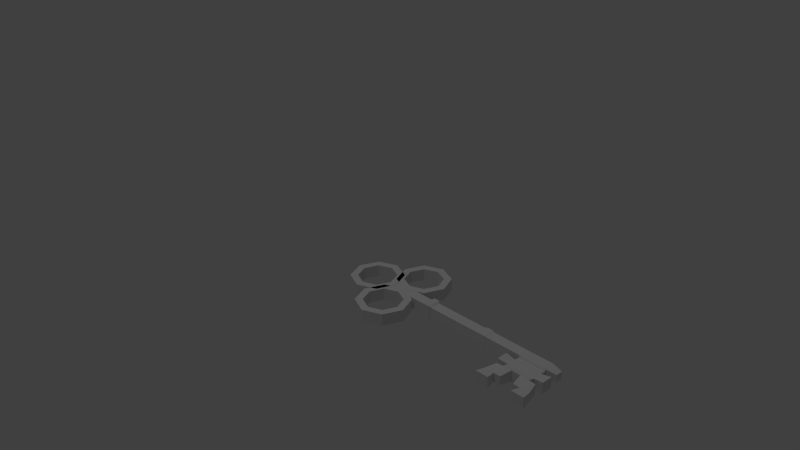 # Source: Key.blend  (saved by Blender 2.73.0; exported with 4.5.12 LTS)
import bpy
from mathutils import Matrix  # noqa: F401  (used for matrix-valued properties, if any)

bpy.ops.wm.read_factory_settings(use_empty=True)
scene = bpy.context.scene
scene.name = 'Scene'

# ---- collections
col_collection_1 = bpy.data.collections.new('Collection 1'); scene.collection.children.link(col_collection_1)

# ---- world
world_world = bpy.data.worlds.new('World'); scene.world = world_world
world_world.color = (0.05088, 0.05088, 0.05088)
world_world.use_sun_shadow = False
world_world.sun_shadow_jitter_overblur = 0.0
world_world.cycles.sampling_method = 'MANUAL'
world_world.cycles.sample_map_resolution = 256

# ---- cameras
cam_camera = bpy.data.cameras.new('Camera')
cam_camera.clip_end = 100.0
cam_camera.lens = 35.0
cam_camera.sensor_width = 32.0
cam_camera.sensor_height = 18.0
cam_camera.ortho_scale = 7.314
cam_camera.dof.focus_distance = 0.0
cam_camera.dof.aperture_fstop = 128.0

# ---- lights
light_lamp = bpy.data.lights.new('Lamp', 'POINT')
light_lamp.transmission_factor = 0.0
light_lamp.cutoff_distance = 30.0
light_lamp.energy = 100.0
light_lamp.shadow_buffer_clip_start = 1.001
light_lamp.shadow_soft_size = 0.1
light_lamp.shadow_maximum_resolution = 0.006
light_lamp.use_absolute_resolution = True
light_lamp.cycles.use_multiple_importance_sampling = False

# ---- meshes
me_cube_001 = bpy.data.meshes.new('Cube.001')
me_cube_001.from_pydata([(-0.159, -0.0314, -0.03323), (-0.159, 0.0314, -0.03323), (1.02, 0.02142, -0.02267), (1.02, -0.02142, -0.02267), (-0.159, -0.0314, 0.03323), (-0.159, 0.0314, 0.03323), (1.02, 0.02142, 0.02267), (1.02, -0.02142, 0.02267), (0.9617, 0.0314, 0.03323), (0.9617, 0.0314, -0.03323), (0.9617, -0.0314, 0.03323), (0.9617, -0.0314, -0.03323), (0.7985, 0.0314, -0.03323), (0.7985, -0.0314, 0.03323), (0.7985, 0.0314, 0.03323), (0.7985, -0.0314, -0.03323), (0.9617, -0.1224, 0.02424), (0.9617, -0.1224, -0.02424), (0.7985, -0.1224, 0.02424), (0.7985, -0.1224, -0.02424), (0.9617, -0.158, 0.03323), (0.9617, -0.158, -0.03323), (0.7985, -0.158, 0.03323), (0.7985, -0.158, -0.03323), (0.9617, -0.2267, 0.02594), (0.9617, -0.2267, -0.02594), (0.7985, -0.2267, 0.02594), (0.7985, -0.2267, -0.02594), (0.8529, 0.0314, 0.03323), (0.9073, 0.0314, 0.03323), (0.8529, -0.0314, -0.03323), (0.9073, -0.0314, -0.03323), (0.9073, 0.0314, -0.03323), (0.8529, 0.0314, -0.03323), (0.9073, -0.0314, 0.03323), (0.8529, -0.0314, 0.03323), (0.8529, -0.1224, -0.02424), (0.9073, -0.1224, -0.02424), (0.9073, -0.1224, 0.02424), (0.8529, -0.1224, 0.02424), (0.8529, -0.158, -0.03323), (0.9073, -0.158, -0.03323), (0.9073, -0.158, 0.03323), (0.8529, -0.158, 0.03323), (0.8393, -0.2267, -0.02594), (0.9209, -0.2267, -0.02594), (0.9209, -0.2267, 0.02594), (0.8393, -0.2267, 0.02594), (1.001, -0.158, 0.02885), (1.001, -0.158, -0.02885), (0.7589, -0.158, 0.02885), (0.7589, -0.158, -0.02885), (1.02, -0.2267, 0.02594), (1.02, -0.2267, -0.02594), (0.7406, -0.2267, 0.02594), (0.7406, -0.2267, -0.02594), (0.9519, -0.2814, 0.03323), (0.9519, -0.2814, -0.03323), (0.8083, -0.2814, 0.03323), (0.8083, -0.2814, -0.03323), (1.029, -0.2814, 0.03323), (1.029, -0.2814, -0.03323), (0.7308, -0.2814, 0.03323), (0.7308, -0.2814, -0.03323), (0.7985, -0.06767, 0.02424), (0.7985, -0.06767, -0.02424), (0.9617, -0.06767, 0.02424), (0.9617, -0.06767, -0.02424), (0.8529, -0.06767, -0.02424), (0.9073, -0.06767, -0.02424), (0.9073, -0.06767, 0.02424), (0.8529, -0.06767, 0.02424), (1.021, -0.1279, 0.03323), (1.021, -0.1279, -0.03323), (0.7396, -0.1279, 0.03323), (0.7396, -0.1279, -0.03323), (0.7396, -0.06225, 0.03323), (0.7396, -0.06225, -0.03323), (1.021, -0.06225, 0.03323), (1.021, -0.06225, -0.03323), (0.1343, 0.04083, -0.04321), (0.1343, -0.04083, 0.04321), (0.1343, 0.04083, 0.04321), (0.1343, -0.04083, -0.04321), (0.1659, 0.04083, 0.04321), (0.1659, -0.04083, -0.04321), (0.1659, 0.04083, -0.04321), (0.1659, -0.04083, 0.04321), (0.1788, 0.0314, 0.03323), (0.1788, -0.0314, -0.03323), (0.1788, 0.0314, -0.03323), (0.1788, -0.0314, 0.03323), (0.1178, 0.0314, -0.03323), (0.1178, -0.0314, 0.03323), (0.1178, 0.0314, 0.03323), (0.1178, -0.0314, -0.03323), (0.5126, 0.0314, 0.03323), (0.5126, -0.0314, -0.03323), (0.5126, 0.0314, -0.03323), (0.5126, -0.0314, 0.03323), (0.5788, 0.0314, 0.03323), (0.5788, -0.0314, -0.03323), (0.5788, 0.0314, -0.03323), (0.5788, -0.0314, 0.03323), (0.5253, 0.03591, -0.03801), (0.5253, -0.03591, 0.03801), (0.5253, 0.03591, 0.03801), (0.5253, -0.03591, -0.03801), (0.5632, 0.03591, 0.03801), (0.5632, -0.03591, -0.03801), (0.5632, 0.03591, -0.03801), (0.5632, -0.03591, 0.03801), (0.7985, -0.03819, 0.021), (0.9617, -0.03819, 0.021), (0.9617, -0.03819, -0.021), (0.7985, -0.03819, -0.021), (0.8529, -0.03819, -0.021), (0.9073, -0.03819, -0.021), (0.9073, -0.03819, 0.021), (0.8529, -0.03819, 0.021), (-0.2913, 0.159, -0.0354), (-0.2913, 0.159, 0.03566), (-0.1789, 0.1124, -0.0354), (-0.1789, 0.1124, 0.03566), (-0.1323, -6.95e-09, -0.0354), (-0.1323, -6.95e-09, 0.03566), (-0.1789, -0.1124, -0.0354), (-0.1789, -0.1124, 0.03566), (-0.2913, -0.159, -0.0354), (-0.2913, -0.159, 0.03566), (-0.4037, -0.1124, -0.0354), (-0.4037, -0.1124, 0.03566), (-0.4503, 1.896e-09, -0.0354), (-0.4503, 1.896e-09, 0.03566), (-0.4037, 0.1124, -0.0354), (-0.4037, 0.1124, 0.03566), (-0.2913, 0.1137, 0.03566), (-0.2109, 0.0804, 0.03566), (-0.1776, -4.633e-09, 0.03566), (-0.2109, -0.0804, 0.03566), (-0.2913, -0.1137, 0.03566), (-0.3717, -0.0804, 0.03566), (-0.405, 1.693e-09, 0.03566), (-0.3717, 0.0804, 0.03566), (-0.2913, 0.1137, -0.0354), (-0.2109, 0.0804, -0.0354), (-0.1776, -4.633e-09, -0.0354), (-0.2109, -0.0804, -0.0354), (-0.2913, -0.1137, -0.0354), (-0.3717, -0.0804, -0.0354), (-0.405, 1.693e-09, -0.0354), (-0.3717, 0.0804, -0.0354), (-0.06869, 0.318, -0.0354), (-0.06869, 0.318, 0.03566), (0.04374, 0.2714, -0.0354), (0.04374, 0.2714, 0.03566), (0.0903, 0.159, -0.0354), (0.0903, 0.159, 0.03566), (0.04374, 0.04657, -0.0354), (0.04374, 0.04657, 0.03566), (-0.06869, 0.0, -0.0354), (-0.06869, 0.0, 0.03566), (-0.1811, 0.04657, -0.0354), (-0.1811, 0.04657, 0.03566), (-0.2277, 0.159, -0.0354), (-0.2277, 0.159, 0.03566), (-0.1811, 0.2714, -0.0354), (-0.1811, 0.2714, 0.03566), (-0.06869, 0.2727, 0.03566), (0.01171, 0.2394, 0.03566), (0.04502, 0.159, 0.03566), (0.01171, 0.07859, 0.03566), (-0.06869, 0.04529, 0.03566), (-0.1491, 0.07859, 0.03566), (-0.1824, 0.159, 0.03566), (-0.1491, 0.2394, 0.03566), (-0.06869, 0.2727, -0.0354), (0.01171, 0.2394, -0.0354), (0.04502, 0.159, -0.0354), (0.01171, 0.07859, -0.0354), (-0.06869, 0.04529, -0.0354), (-0.1491, 0.07859, -0.0354), (-0.1824, 0.159, -0.0354), (-0.1491, 0.2394, -0.0354), (-0.06869, 0.0, -0.0354), (-0.06869, 0.0, 0.03566), (0.04374, -0.04657, -0.0354), (0.04374, -0.04657, 0.03566), (0.0903, -0.159, -0.0354), (0.0903, -0.159, 0.03566), (0.04374, -0.2714, -0.0354), (0.04374, -0.2714, 0.03566), (-0.06869, -0.318, -0.0354), (-0.06869, -0.318, 0.03566), (-0.1811, -0.2714, -0.0354), (-0.1811, -0.2714, 0.03566), (-0.2277, -0.159, -0.0354), (-0.2277, -0.159, 0.03566), (-0.1811, -0.04657, -0.0354), (-0.1811, -0.04657, 0.03566), (-0.06869, -0.04529, 0.03566), (0.01171, -0.07859, 0.03566), (0.04502, -0.159, 0.03566), (0.01171, -0.2394, 0.03566), (-0.06869, -0.2727, 0.03566), (-0.1491, -0.2394, 0.03566), (-0.1824, -0.159, 0.03566), (-0.1491, -0.07859, 0.03566), (-0.06869, -0.04529, -0.0354), (0.01171, -0.07859, -0.0354), (0.04502, -0.159, -0.0354), (0.01171, -0.2394, -0.0354), (-0.06869, -0.2727, -0.0354), (-0.1491, -0.2394, -0.0354), (-0.1824, -0.159, -0.0354), (-0.1491, -0.07859, -0.0354)], [], [(4, 5, 1, 0), (8, 6, 2, 9), (6, 7, 3, 2), (93, 4, 0, 95), (11, 9, 2, 3), (93, 94, 5, 4), (7, 6, 8, 10), (31, 32, 9, 11), (7, 10, 11, 3), (29, 8, 9, 32), (100, 14, 12, 102), (101, 102, 12, 15), (35, 28, 14, 13), (67, 66, 78, 79), (18, 19, 23, 22), (71, 64, 18, 39), (64, 65, 77, 76), (69, 67, 17, 37), (20, 24, 52, 48), (39, 18, 22, 43), (17, 16, 20, 21), (37, 17, 21, 41), (47, 26, 27, 44), (43, 22, 26, 47), (25, 21, 49, 53), (41, 21, 25, 45), (23, 40, 44, 27), (41, 45, 46, 42), (20, 42, 46, 24), (40, 41, 42, 43), (24, 46, 45, 25), (40, 43, 47, 44), (19, 36, 40, 23), (36, 37, 41, 40), (16, 38, 42, 20), (38, 39, 43, 42), (65, 68, 36, 19), (68, 69, 37, 36), (66, 70, 38, 16), (70, 71, 39, 38), (10, 8, 29, 34), (34, 29, 28, 35), (14, 28, 33, 12), (28, 29, 32, 33), (15, 12, 33, 30), (30, 33, 32, 31), (50, 51, 55, 54), (49, 48, 52, 53), (23, 27, 55, 51), (26, 22, 50, 54), (55, 27, 59, 63), (26, 54, 62, 58), (22, 23, 51, 50), (21, 20, 48, 49), (59, 58, 62, 63), (56, 57, 61, 60), (52, 24, 56, 60), (25, 53, 61, 57), (54, 55, 63, 62), (53, 52, 60, 61), (27, 26, 58, 59), (24, 25, 57, 56), (118, 119, 71, 70), (113, 118, 70, 66), (116, 117, 69, 68), (115, 116, 68, 65), (117, 114, 67, 69), (114, 113, 66, 67), (119, 112, 64, 71), (112, 115, 65, 64), (76, 77, 75, 74), (79, 78, 72, 73), (17, 67, 79, 73), (66, 16, 72, 78), (18, 64, 76, 74), (65, 19, 75, 77), (19, 18, 74, 75), (16, 17, 73, 72), (95, 92, 80, 83), (94, 82, 80, 92), (87, 84, 82, 81), (87, 81, 83, 85), (91, 87, 85, 89), (91, 88, 84, 87), (83, 80, 86, 85), (82, 84, 86, 80), (99, 96, 88, 91), (99, 91, 89, 97), (85, 86, 90, 89), (84, 88, 90, 86), (5, 94, 92, 1), (0, 1, 92, 95), (81, 82, 94, 93), (81, 93, 95, 83), (105, 99, 97, 107), (105, 106, 96, 99), (89, 90, 98, 97), (88, 96, 98, 90), (13, 14, 100, 103), (13, 103, 101, 15), (109, 110, 102, 101), (108, 100, 102, 110), (96, 106, 104, 98), (97, 98, 104, 107), (111, 108, 106, 105), (111, 105, 107, 109), (103, 111, 109, 101), (103, 100, 108, 111), (106, 108, 110, 104), (107, 104, 110, 109), (13, 15, 115, 112), (35, 13, 112, 119), (11, 10, 113, 114), (31, 11, 114, 117), (15, 30, 116, 115), (30, 31, 117, 116), (10, 34, 118, 113), (34, 35, 119, 118), (120, 121, 123, 122), (122, 123, 125, 124), (124, 125, 127, 126), (126, 127, 129, 128), (128, 129, 131, 130), (130, 131, 133, 132), (132, 133, 135, 134), (134, 135, 121, 120), (121, 135, 143, 136), (135, 133, 142, 143), (133, 131, 141, 142), (131, 129, 140, 141), (129, 127, 139, 140), (127, 125, 138, 139), (125, 123, 137, 138), (123, 121, 136, 137), (136, 143, 151, 144), (143, 142, 150, 151), (142, 141, 149, 150), (141, 140, 148, 149), (140, 139, 147, 148), (139, 138, 146, 147), (138, 137, 145, 146), (137, 136, 144, 145), (132, 150, 149, 130), (134, 151, 150, 132), (120, 144, 151, 134), (122, 145, 144, 120), (124, 146, 145, 122), (126, 147, 146, 124), (128, 148, 147, 126), (130, 149, 148, 128), (152, 153, 155, 154), (154, 155, 157, 156), (156, 157, 159, 158), (158, 159, 161, 160), (160, 161, 163, 162), (162, 163, 165, 164), (164, 165, 167, 166), (166, 167, 153, 152), (153, 167, 175, 168), (167, 165, 174, 175), (165, 163, 173, 174), (163, 161, 172, 173), (161, 159, 171, 172), (159, 157, 170, 171), (157, 155, 169, 170), (155, 153, 168, 169), (168, 175, 183, 176), (175, 174, 182, 183), (174, 173, 181, 182), (173, 172, 180, 181), (172, 171, 179, 180), (171, 170, 178, 179), (170, 169, 177, 178), (169, 168, 176, 177), (164, 182, 181, 162), (166, 183, 182, 164), (152, 176, 183, 166), (154, 177, 176, 152), (156, 178, 177, 154), (158, 179, 178, 156), (160, 180, 179, 158), (162, 181, 180, 160), (184, 185, 187, 186), (186, 187, 189, 188), (188, 189, 191, 190), (190, 191, 193, 192), (192, 193, 195, 194), (194, 195, 197, 196), (196, 197, 199, 198), (198, 199, 185, 184), (185, 199, 207, 200), (199, 197, 206, 207), (197, 195, 205, 206), (195, 193, 204, 205), (193, 191, 203, 204), (191, 189, 202, 203), (189, 187, 201, 202), (187, 185, 200, 201), (200, 207, 215, 208), (207, 206, 214, 215), (206, 205, 213, 214), (205, 204, 212, 213), (204, 203, 211, 212), (203, 202, 210, 211), (202, 201, 209, 210), (201, 200, 208, 209), (196, 214, 213, 194), (198, 215, 214, 196), (184, 208, 215, 198), (186, 209, 208, 184), (188, 210, 209, 186), (190, 211, 210, 188), (192, 212, 211, 190), (194, 213, 212, 192)])
me_cube_001.use_remesh_preserve_volume = False
me_cube_001.use_remesh_preserve_attributes = False
me_cube_001.use_mirror_vertex_groups = False
me_cube_001.update()

# ---- objects
ob_key = bpy.data.objects.new('Key', me_cube_001)
ob_lamp = bpy.data.objects.new('Lamp', light_lamp)
ob_camera = bpy.data.objects.new('Camera', cam_camera)

# ---- transforms, parenting, visibility, modifiers, constraints
ob_key.location = (0.432, 0.0, 0.0)
ob_key.lineart.crease_threshold = 0.0
ob_lamp.location = (0.03589, -1.354, 5.904)
ob_lamp.rotation_euler = (0.6503, 0.05522, 1.866)
ob_lamp.lock_rotations_4d = False
ob_lamp.empty_display_type = 'ARROWS'
ob_lamp.color = (0.0, 0.0, 0.0, 0.0)
ob_lamp.lineart.crease_threshold = 0.0
ob_camera.location = (3.466, -2.919, 2.558)
ob_camera.rotation_euler = (1.109, 0.01082, 0.8149)
ob_camera.lock_rotations_4d = False
ob_camera.empty_display_type = 'ARROWS'
ob_camera.color = (0.0, 0.0, 0.0, 0.0)
ob_camera.display_type = 'WIRE'
ob_camera.lineart.crease_threshold = 0.0

# ---- collection membership
col_collection_1.objects.link(ob_key)
col_collection_1.objects.link(ob_lamp)
col_collection_1.objects.link(ob_camera)

# ---- scene / render settings (as saved in the file)
scene.camera = ob_camera
scene.frame_start = 1; scene.frame_end = 250; scene.frame_set(1)
scene.render.engine = 'BLENDER_EEVEE_NEXT'
scene.render.resolution_percentage = 50
scene.render.dither_intensity = 0.0
scene.cycles.use_denoising = False
scene.cycles.samples = 10
scene.cycles.sampling_pattern = 'TABULATED_SOBOL'
scene.cycles.light_sampling_threshold = 0.0
scene.cycles.use_adaptive_sampling = False
scene.cycles.use_light_tree = False
scene.cycles.blur_glossy = 0.0
scene.cycles.pixel_filter_type = 'GAUSSIAN'
scene.cycles.sample_clamp_indirect = 0.0
scene.view_settings.view_transform = 'Standard'
bpy.context.view_layer.update()
